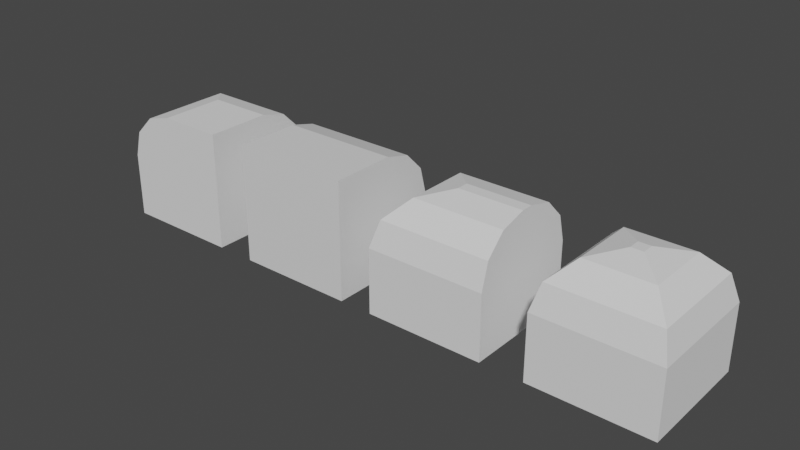 # Source: terrain.blend  (saved by Blender 3.5.10; exported with 4.5.12 LTS)
import bpy
from mathutils import Matrix  # noqa: F401  (used for matrix-valued properties, if any)

bpy.ops.wm.read_factory_settings(use_empty=True)
scene = bpy.context.scene
scene.name = 'Scene'

# ---- collections
col_collection = bpy.data.collections.new('Collection'); scene.collection.children.link(col_collection)

# ---- materials (node trees are filled in below, after node groups)
mat_material = bpy.data.materials.new('Material')
mat_material.alpha_threshold = 0.0
mat_material.use_transparent_shadow = False
mat_material.roughness = 0.5
mat_material.line_color = (0.0, 0.0, 0.0, 1.0)

# ---- material node trees
mat_material.use_nodes = True; mat_material.node_tree.nodes.clear()
_N = mat_material.node_tree.nodes; _L = mat_material.node_tree.links
n0 = _N.new('ShaderNodeOutputMaterial'); n0.name = 'Material Output'; n0.location = (300, 300)
n1 = _N.new('ShaderNodeBsdfPrincipled'); n1.name = 'Principled BSDF'; n1.location = (10, 300)
n1.distribution = 'GGX'
n1.subsurface_method = 'RANDOM_WALK_SKIN'
n1.inputs[3].default_value = 1.45
n1.inputs[27].default_value = (0.0, 0.0, 0.0, 1.0)
n1.inputs[28].default_value = 1.0
_L.new(n1.outputs[0], n0.inputs[0])
n0.is_active_output = True

# ---- world
world_world = bpy.data.worlds.new('World'); scene.world = world_world
world_world.use_nodes = True; world_world.node_tree.nodes.clear()
_N = world_world.node_tree.nodes; _L = world_world.node_tree.links
n0 = _N.new('ShaderNodeOutputWorld'); n0.name = 'World Output'; n0.location = (300, 300)
n1 = _N.new('ShaderNodeBackground'); n1.name = 'Background'; n1.location = (10, 300)
n1.inputs[0].default_value = (0.05088, 0.05088, 0.05088, 1.0)
_L.new(n1.outputs[0], n0.inputs[0])
n0.is_active_output = True
world_world.color = (0.05088, 0.05088, 0.05088)
world_world.use_sun_shadow = False
world_world.sun_shadow_jitter_overblur = 0.0

# ---- meshes
me_cube = bpy.data.meshes.new('Cube')
me_cube.from_pydata([(1.0, 1.0, -1.0), (1.0, -1.0, 1.0), (1.0, -1.0, -1.0), (-1.0, 1.0, -1.0), (-1.0, -1.0, 1.0), (-1.0, -1.0, -1.0), (1.0, 1.0, 0.1), (1.0, 0.1, 1.0), (1.0, 0.8794, 0.55), (1.0, 0.55, 0.8794), (-1.0, 0.1, 1.0), (-1.0, 1.0, 0.1), (-1.0, 0.55, 0.8794), (-1.0, 0.8794, 0.55)], [], [(5, 4, 10, 12, 13, 11, 3), (2, 1, 4, 5), (3, 0, 2, 5), (7, 10, 4, 1), (0, 6, 8, 9, 7, 1, 2), (10, 7, 9, 12), (12, 9, 8, 13), (13, 8, 6, 11), (3, 11, 6, 0)])
_uv = me_cube.uv_layers.new(name='UVMap')
_uv.uv.foreach_set('vector', [0.375, 0.0, 0.625, 0.0, 0.625, 0.1375, 0.6099, 0.1938, 0.5688, 0.2349, 0.5125, 0.25, 0.375, 0.25, 0.375, 0.75, 0.625, 0.75, 0.625, 1.0, 0.375, 1.0, 0.125, 0.5, 0.375, 0.5, 0.375, 0.75, 0.125, 0.75, 0.625, 0.6125, 0.875, 0.6125, 0.875, 0.75, 0.625, 0.75, 0.375, 0.5, 0.5125, 0.5, 0.5688, 0.5151, 0.6099, 0.5562, 0.625, 0.6125, 0.625, 0.75, 0.375, 0.75, 0.875, 0.6125, 0.625, 0.6125, 0.625, 0.5, 0.875, 0.5, 0.625, 0.25, 0.625, 0.5, 0.5688, 0.5, 0.5688, 0.25, 0.5688, 0.25, 0.5688, 0.5, 0.5125, 0.5, 0.5125, 0.25, 0.375, 0.25, 0.5125, 0.25, 0.5125, 0.5, 0.375, 0.5])
me_cube.materials.append(mat_material)
me_cube.use_mirror_vertex_groups = False
me_cube.update()
me_cube_002 = bpy.data.meshes.new('Cube.002')
me_cube_002.from_pydata([(-1.0, -1.0, -1.0), (-1.0, 1.0, -1.0), (1.0, -1.0, -1.0), (1.0, -1.0, 1.0), (1.0, 1.0, -1.0), (-0.1, -1.0, 1.0), (-1.0, -1.0, 0.1), (-0.55, -1.0, 0.8794), (-0.8794, -1.0, 0.55), (-0.1, 0.1, 1.0), (-1.0, 1.0, 0.1), (-0.55, 0.55, 0.8794), (-0.8794, 0.8794, 0.55), (1.0, 1.0, 0.1), (1.0, 0.1, 1.0), (1.0, 0.8794, 0.55), (1.0, 0.55, 0.8794)], [], [(14, 9, 5, 3), (4, 13, 15, 16, 14, 3, 2), (0, 6, 10, 1), (1, 4, 2, 0), (1, 10, 13, 4), (5, 9, 11, 7), (7, 11, 12, 8), (8, 12, 10, 6), (9, 14, 16, 11), (11, 16, 15, 12), (12, 15, 13, 10), (2, 3, 5, 7, 8, 6, 0)])
_uv = me_cube_002.uv_layers.new(name='UVMap')
_uv.uv.foreach_set('vector', [0.625, 0.6125, 0.7625, 0.6125, 0.7625, 0.75, 0.625, 0.75, 0.375, 0.5, 0.5125, 0.5, 0.5688, 0.5151, 0.6099, 0.5562, 0.625, 0.6125, 0.625, 0.75, 0.375, 0.75, 0.375, 0.0, 0.5125, 0.0, 0.5125, 0.25, 0.375, 0.25, 0.125, 0.5, 0.375, 0.5, 0.375, 0.75, 0.125, 0.75, 0.375, 0.25, 0.5125, 0.25, 0.5125, 0.5, 0.375, 0.5, 0.7625, 0.75, 0.7625, 0.6125, 0.875, 0.5562, 0.875, 0.75, 0.625, 0.0, 0.625, 0.1937, 0.5688, 0.2349, 0.5688, 0.0, 0.5688, 0.0, 0.5688, 0.2349, 0.5125, 0.25, 0.5125, 0.0, 0.7625, 0.6125, 0.625, 0.6125, 0.625, 0.5, 0.8187, 0.5, 0.625, 0.3062, 0.625, 0.5, 0.5688, 0.5, 0.5688, 0.2651, 0.5688, 0.2651, 0.5688, 0.5, 0.5125, 0.5, 0.5125, 0.25, 0.375, 0.75, 0.625, 0.75, 0.625, 0.8875, 0.6099, 0.9438, 0.5688, 0.9849, 0.5125, 1.0, 0.375, 1.0])
me_cube_002.update()
me_cube_001 = bpy.data.meshes.new('Cube.001')
me_cube_001.from_pydata([(-1.0, -1.0, -1.0), (-1.0, 1.0, -1.0), (1.0, -1.0, -1.0), (1.0, 1.0, -1.0), (-0.1, -0.1, 1.0), (-1.0, -1.0, 0.1), (-0.55, -0.55, 0.8794), (-0.8794, -0.8794, 0.55), (-0.1, 0.1, 1.0), (-1.0, 1.0, 0.1), (-0.55, 0.55, 0.8794), (-0.8794, 0.8794, 0.55), (1.0, -0.1, 1.0), (1.0, -1.0, 0.1), (1.0, -0.55, 0.8794), (1.0, -0.8794, 0.55), (1.0, 1.0, 0.1), (1.0, 0.1, 1.0), (1.0, 0.8794, 0.55), (1.0, 0.55, 0.8794)], [], [(17, 8, 4, 12), (3, 16, 18, 19, 17, 12, 14, 15, 13, 2), (0, 5, 9, 1), (1, 3, 2, 0), (1, 9, 16, 3), (4, 8, 10, 6), (6, 10, 11, 7), (7, 11, 9, 5), (8, 17, 19, 10), (10, 19, 18, 11), (11, 18, 16, 9), (12, 4, 6, 14), (14, 6, 7, 15), (15, 7, 5, 13), (2, 13, 5, 0)])
_uv = me_cube_001.uv_layers.new(name='UVMap')
_uv.uv.foreach_set('vector', [0.625, 0.6125, 0.7625, 0.6125, 0.7625, 0.6375, 0.625, 0.6375, 0.375, 0.5, 0.5125, 0.5, 0.5688, 0.5151, 0.6099, 0.5562, 0.625, 0.6125, 0.625, 0.6375, 0.6099, 0.6937, 0.5688, 0.7349, 0.5125, 0.75, 0.375, 0.75, 0.375, 0.0, 0.5125, 0.0, 0.5125, 0.25, 0.375, 0.25, 0.125, 0.5, 0.375, 0.5, 0.375, 0.75, 0.125, 0.75, 0.375, 0.25, 0.5125, 0.25, 0.5125, 0.5, 0.375, 0.5, 0.7625, 0.6375, 0.7625, 0.6125, 0.875, 0.5562, 0.875, 0.6937, 0.625, 0.05625, 0.625, 0.1937, 0.5688, 0.2349, 0.5688, 0.01507, 0.5688, 0.01507, 0.5688, 0.2349, 0.5125, 0.25, 0.5125, 0.0, 0.7625, 0.6125, 0.625, 0.6125, 0.625, 0.5, 0.8187, 0.5, 0.625, 0.3062, 0.625, 0.5, 0.5688, 0.5, 0.5688, 0.2651, 0.5688, 0.2651, 0.5688, 0.5, 0.5125, 0.5, 0.5125, 0.25, 0.625, 0.6375, 0.7625, 0.6375, 0.8187, 0.75, 0.625, 0.75, 0.625, 0.75, 0.625, 0.9438, 0.5688, 0.9849, 0.5688, 0.75, 0.5688, 0.75, 0.5688, 0.9849, 0.5125, 1.0, 0.5125, 0.75, 0.375, 0.75, 0.5125, 0.75, 0.5125, 1.0, 0.375, 1.0])
me_cube_001.update()
me_cube_003 = bpy.data.meshes.new('Cube.003')
me_cube_003.from_pydata([(-1.0, -1.0, -1.0), (-1.0, 1.0, -1.0), (1.0, -1.0, -1.0), (1.0, 1.0, -1.0), (-0.1, -0.1, 1.0), (-1.0, -1.0, 0.1), (-0.55, -0.55, 0.8794), (-0.8794, -0.8794, 0.55), (-0.1, 0.1, 1.0), (-1.0, 1.0, 0.1), (-0.55, 0.55, 0.8794), (-0.8794, 0.8794, 0.55), (0.1, -0.1, 1.0), (1.0, -1.0, 0.1), (0.55, -0.55, 0.8794), (0.8794, -0.8794, 0.55), (0.1, 0.1, 1.0), (1.0, 1.0, 0.1), (0.55, 0.55, 0.8794), (0.8794, 0.8794, 0.55)], [], [(16, 8, 4, 12), (3, 17, 13, 2), (0, 5, 9, 1), (1, 3, 2, 0), (1, 9, 17, 3), (4, 8, 10, 6), (6, 10, 11, 7), (7, 11, 9, 5), (8, 16, 18, 10), (10, 18, 19, 11), (11, 19, 17, 9), (16, 12, 14, 18), (18, 14, 15, 19), (19, 15, 13, 17), (12, 4, 6, 14), (14, 6, 7, 15), (15, 7, 5, 13), (2, 13, 5, 0)])
_uv = me_cube_003.uv_layers.new(name='UVMap')
_uv.uv.foreach_set('vector', [0.7375, 0.6125, 0.7625, 0.6125, 0.7625, 0.6375, 0.7375, 0.6375, 0.375, 0.5, 0.5125, 0.5, 0.5125, 0.75, 0.375, 0.75, 0.375, 0.0, 0.5125, 0.0, 0.5125, 0.25, 0.375, 0.25, 0.125, 0.5, 0.375, 0.5, 0.375, 0.75, 0.125, 0.75, 0.375, 0.25, 0.5125, 0.25, 0.5125, 0.5, 0.375, 0.5, 0.7625, 0.6375, 0.7625, 0.6125, 0.8188, 0.5563, 0.8187, 0.6938, 0.8187, 0.6938, 0.8188, 0.5563, 0.875, 0.5151, 0.875, 0.7349, 0.625, 0.01507, 0.625, 0.2349, 0.5125, 0.25, 0.5125, 0.0, 0.7625, 0.6125, 0.7375, 0.6125, 0.6812, 0.5562, 0.8188, 0.5563, 0.8188, 0.5563, 0.6812, 0.5562, 0.6401, 0.5, 0.8599, 0.5, 0.625, 0.2651, 0.625, 0.4849, 0.5125, 0.5, 0.5125, 0.25, 0.7375, 0.6125, 0.7375, 0.6375, 0.6812, 0.6938, 0.6812, 0.5562, 0.6812, 0.5562, 0.6812, 0.6938, 0.5688, 0.7349, 0.5688, 0.5151, 0.5688, 0.5151, 0.5688, 0.7349, 0.5125, 0.75, 0.5125, 0.5, 0.7375, 0.6375, 0.7625, 0.6375, 0.8187, 0.6938, 0.6812, 0.6938, 0.6812, 0.6938, 0.8187, 0.6938, 0.8599, 0.75, 0.6401, 0.75, 0.625, 0.7651, 0.625, 0.9849, 0.5125, 1.0, 0.5125, 0.75, 0.375, 0.75, 0.5125, 0.75, 0.5125, 1.0, 0.375, 1.0])
me_cube_003.update()

# ---- objects
ob_edge = bpy.data.objects.new('Edge', me_cube)
ob_corner = bpy.data.objects.new('Corner', me_cube_002)
ob_penninsula = bpy.data.objects.new('Penninsula', me_cube_001)
ob_solo = bpy.data.objects.new('Solo', me_cube_003)

# ---- transforms, parenting, visibility, modifiers, constraints
ob_edge.location = (0.0, 0.0, 0.0)
ob_edge.lock_rotations_4d = False
ob_edge.empty_display_type = 'ARROWS'
ob_edge.lineart.crease_threshold = 0.0
ob_corner.location = (-2.669, 0.0, 0.0)
ob_penninsula.location = (2.563, 0.0, 0.0)
ob_solo.location = (5.295, 0.0, 0.0)

# ---- collection membership
col_collection.objects.link(ob_edge)
col_collection.objects.link(ob_corner)
col_collection.objects.link(ob_penninsula)
col_collection.objects.link(ob_solo)

# ---- scene / render settings (as saved in the file)
scene.frame_start = 1; scene.frame_end = 250; scene.frame_set(1)
scene.render.engine = 'BLENDER_EEVEE_NEXT'
scene.cycles.sampling_pattern = 'TABULATED_SOBOL'
scene.view_settings.view_transform = 'Filmic'
bpy.context.view_layer.update()

# ---- added for rendering (the .blend has no active camera and no usable light): camera, sun
cam_auto = bpy.data.cameras.new('AutoCamera')
cam_auto.lens = 50.0
cam_auto.sensor_width = 36.0
cam_auto.clip_end = 1000.0
ob_auto_camera = bpy.data.objects.new('AutoCamera', cam_auto)
scene.collection.objects.link(ob_auto_camera)
ob_auto_camera.location = (10.8968, -11.5002, 7.66678)
ob_auto_camera.rotation_euler = (1.09748, -7.21219e-08, 0.694738)
scene.camera = ob_auto_camera
light_auto_sun = bpy.data.lights.new('AutoSun', 'SUN')
light_auto_sun.energy = 3.0
light_auto_sun.angle = 0.0523599
ob_auto_sun = bpy.data.objects.new('AutoSun', light_auto_sun)
scene.collection.objects.link(ob_auto_sun)
ob_auto_sun.rotation_euler = (0.872665, 0.174533, 0.523599)
bpy.context.view_layer.update()
